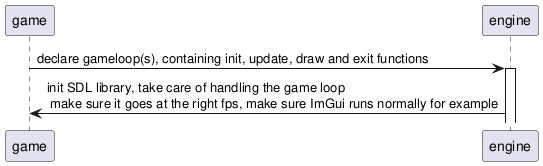

The diagram above was rendered by PlantUML. Its source (embedded in the PNG):
@startuml
participant game
participant engine

game -> engine ++: declare gameloop(s), containing init, update, draw and exit functions
engine -> game : init SDL library, take care of handling the game loop \n make sure it goes at the right fps, make sure ImGui runs normally for example
@enduml